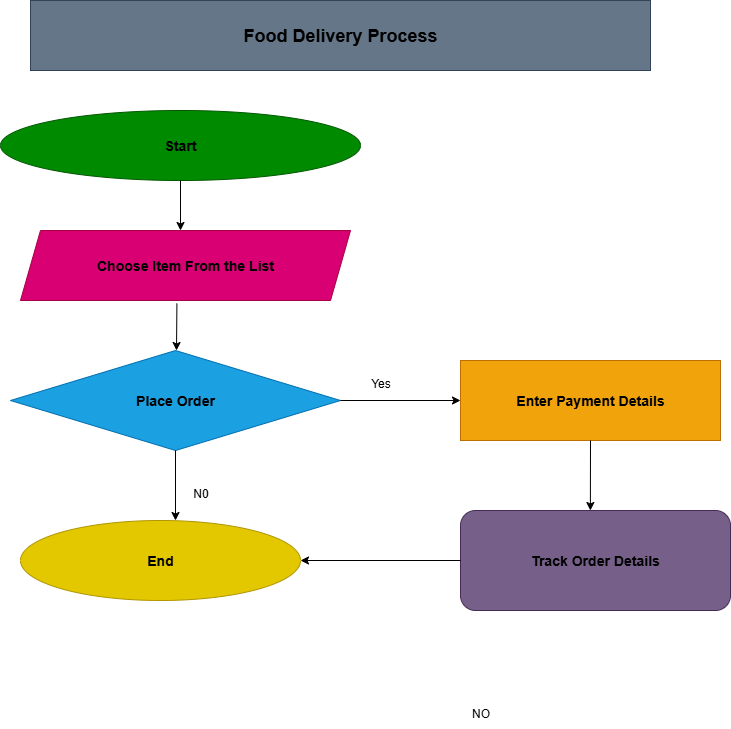

The diagram above was exported from draw.io. Its source (the exported page's mxGraphModel, read from the mxfile embedded in the PNG):
<mxGraphModel dx="1226" dy="1761" grid="1" gridSize="10" guides="1" tooltips="1" connect="1" arrows="1" fold="1" page="1" pageScale="1" pageWidth="850" pageHeight="1100" math="0" shadow="0">
  <root>
    <mxCell id="0" />
    <mxCell id="1" parent="0" />
    <mxCell id="o8NK4izgqBBz7Ol5GO6f-1" value="&lt;h3&gt;&lt;font style=&quot;color: light-dark(rgb(0, 0, 0), rgb(0, 0, 0));&quot;&gt;Start&lt;/font&gt;&lt;/h3&gt;" style="ellipse;whiteSpace=wrap;html=1;fillColor=#008a00;fontColor=#ffffff;strokeColor=#005700;" vertex="1" parent="1">
      <mxGeometry x="100" y="40" width="360" height="70" as="geometry" />
    </mxCell>
    <mxCell id="o8NK4izgqBBz7Ol5GO6f-2" value="" style="endArrow=classic;html=1;rounded=0;exitX=0.5;exitY=1;exitDx=0;exitDy=0;" edge="1" parent="1" source="o8NK4izgqBBz7Ol5GO6f-1">
      <mxGeometry width="50" height="50" relative="1" as="geometry">
        <mxPoint x="400" y="250" as="sourcePoint" />
        <mxPoint x="280" y="160" as="targetPoint" />
      </mxGeometry>
    </mxCell>
    <mxCell id="o8NK4izgqBBz7Ol5GO6f-3" value="&lt;h3&gt;&lt;font style=&quot;color: light-dark(rgb(0, 0, 0), rgb(0, 0, 0));&quot;&gt;Choose Item From the List&lt;/font&gt;&lt;/h3&gt;" style="shape=parallelogram;perimeter=parallelogramPerimeter;whiteSpace=wrap;html=1;fixedSize=1;fillColor=#d80073;fontColor=#ffffff;strokeColor=#A50040;" vertex="1" parent="1">
      <mxGeometry x="120" y="160" width="330" height="70" as="geometry" />
    </mxCell>
    <mxCell id="o8NK4izgqBBz7Ol5GO6f-4" value="" style="endArrow=classic;html=1;rounded=0;exitX=0.474;exitY=1.043;exitDx=0;exitDy=0;exitPerimeter=0;" edge="1" parent="1" source="o8NK4izgqBBz7Ol5GO6f-3">
      <mxGeometry width="50" height="50" relative="1" as="geometry">
        <mxPoint x="400" y="250" as="sourcePoint" />
        <mxPoint x="276" y="280" as="targetPoint" />
      </mxGeometry>
    </mxCell>
    <mxCell id="o8NK4izgqBBz7Ol5GO6f-6" value="&lt;h3&gt;&lt;font style=&quot;color: light-dark(rgb(0, 0, 0), rgb(0, 0, 0));&quot;&gt;Place Order&lt;/font&gt;&lt;/h3&gt;" style="rhombus;whiteSpace=wrap;html=1;fillColor=#1ba1e2;fontColor=#ffffff;strokeColor=#006EAF;" vertex="1" parent="1">
      <mxGeometry x="110" y="280" width="330" height="100" as="geometry" />
    </mxCell>
    <mxCell id="o8NK4izgqBBz7Ol5GO6f-7" value="" style="endArrow=classic;html=1;rounded=0;exitX=1;exitY=0.5;exitDx=0;exitDy=0;" edge="1" parent="1" source="o8NK4izgqBBz7Ol5GO6f-6">
      <mxGeometry width="50" height="50" relative="1" as="geometry">
        <mxPoint x="400" y="300" as="sourcePoint" />
        <mxPoint x="560" y="330" as="targetPoint" />
      </mxGeometry>
    </mxCell>
    <mxCell id="o8NK4izgqBBz7Ol5GO6f-8" value="&lt;h3&gt;&lt;font style=&quot;color: light-dark(rgb(0, 0, 0), rgb(0, 0, 0));&quot;&gt;Enter Payment Details&lt;/font&gt;&lt;/h3&gt;" style="rounded=0;whiteSpace=wrap;html=1;fillColor=#f0a30a;fontColor=#000000;strokeColor=#BD7000;" vertex="1" parent="1">
      <mxGeometry x="560" y="290" width="260" height="80" as="geometry" />
    </mxCell>
    <mxCell id="o8NK4izgqBBz7Ol5GO6f-9" value="&lt;font style=&quot;color: light-dark(rgb(0, 0, 0), rgb(0, 0, 0));&quot;&gt;Yes&lt;/font&gt;" style="text;html=1;align=center;verticalAlign=middle;resizable=0;points=[];autosize=1;strokeColor=none;fillColor=none;" vertex="1" parent="1">
      <mxGeometry x="460" y="298" width="40" height="30" as="geometry" />
    </mxCell>
    <mxCell id="o8NK4izgqBBz7Ol5GO6f-10" value="" style="endArrow=classic;html=1;rounded=0;exitX=0.5;exitY=1;exitDx=0;exitDy=0;" edge="1" parent="1" source="o8NK4izgqBBz7Ol5GO6f-6">
      <mxGeometry width="50" height="50" relative="1" as="geometry">
        <mxPoint x="440" y="300" as="sourcePoint" />
        <mxPoint x="275" y="450" as="targetPoint" />
      </mxGeometry>
    </mxCell>
    <mxCell id="o8NK4izgqBBz7Ol5GO6f-11" value="&lt;h3&gt;&lt;font style=&quot;color: light-dark(rgb(0, 0, 0), rgb(0, 0, 0));&quot;&gt;Track Order Details&lt;/font&gt;&lt;/h3&gt;" style="rounded=1;whiteSpace=wrap;html=1;fillColor=#76608a;fontColor=#ffffff;strokeColor=#432D57;" vertex="1" parent="1">
      <mxGeometry x="560" y="440" width="270" height="100" as="geometry" />
    </mxCell>
    <mxCell id="o8NK4izgqBBz7Ol5GO6f-15" value="&lt;h3&gt;&lt;font style=&quot;color: light-dark(rgb(0, 0, 0), rgb(0, 0, 0));&quot;&gt;End&lt;/font&gt;&lt;/h3&gt;" style="ellipse;whiteSpace=wrap;html=1;fillColor=#e3c800;fontColor=#000000;strokeColor=#B09500;" vertex="1" parent="1">
      <mxGeometry x="120" y="450" width="280" height="80" as="geometry" />
    </mxCell>
    <mxCell id="o8NK4izgqBBz7Ol5GO6f-19" value="&lt;font style=&quot;color: light-dark(rgb(0, 0, 0), rgb(0, 0, 0));&quot;&gt;NO&lt;/font&gt;" style="text;html=1;align=center;verticalAlign=middle;resizable=0;points=[];autosize=1;strokeColor=none;fillColor=none;" vertex="1" parent="1">
      <mxGeometry x="560" y="628" width="40" height="30" as="geometry" />
    </mxCell>
    <mxCell id="o8NK4izgqBBz7Ol5GO6f-20" value="&lt;font style=&quot;color: light-dark(rgb(0, 0, 0), rgb(0, 0, 0));&quot;&gt;N0&lt;/font&gt;" style="text;html=1;align=center;verticalAlign=middle;resizable=0;points=[];autosize=1;strokeColor=none;fillColor=none;" vertex="1" parent="1">
      <mxGeometry x="280" y="408" width="40" height="30" as="geometry" />
    </mxCell>
    <mxCell id="o8NK4izgqBBz7Ol5GO6f-22" value="" style="endArrow=classic;html=1;rounded=0;exitX=0.5;exitY=1;exitDx=0;exitDy=0;entryX=0.481;entryY=0;entryDx=0;entryDy=0;entryPerimeter=0;" edge="1" parent="1" source="o8NK4izgqBBz7Ol5GO6f-8" target="o8NK4izgqBBz7Ol5GO6f-11">
      <mxGeometry width="50" height="50" relative="1" as="geometry">
        <mxPoint x="430" y="370" as="sourcePoint" />
        <mxPoint x="480" y="320" as="targetPoint" />
      </mxGeometry>
    </mxCell>
    <mxCell id="o8NK4izgqBBz7Ol5GO6f-23" value="" style="endArrow=classic;html=1;rounded=0;entryX=1;entryY=0.5;entryDx=0;entryDy=0;exitX=0;exitY=0.5;exitDx=0;exitDy=0;" edge="1" parent="1" source="o8NK4izgqBBz7Ol5GO6f-11" target="o8NK4izgqBBz7Ol5GO6f-15">
      <mxGeometry width="50" height="50" relative="1" as="geometry">
        <mxPoint x="430" y="570" as="sourcePoint" />
        <mxPoint x="480" y="520" as="targetPoint" />
      </mxGeometry>
    </mxCell>
    <mxCell id="o8NK4izgqBBz7Ol5GO6f-24" value="&lt;h2&gt;&lt;font style=&quot;color: light-dark(rgb(0, 0, 0), rgb(0, 0, 0));&quot;&gt;Food Delivery Process&lt;/font&gt;&lt;/h2&gt;" style="rounded=0;whiteSpace=wrap;html=1;fillColor=#647687;fontColor=#ffffff;strokeColor=#314354;" vertex="1" parent="1">
      <mxGeometry x="130" y="-70" width="620" height="70" as="geometry" />
    </mxCell>
  </root>
</mxGraphModel>